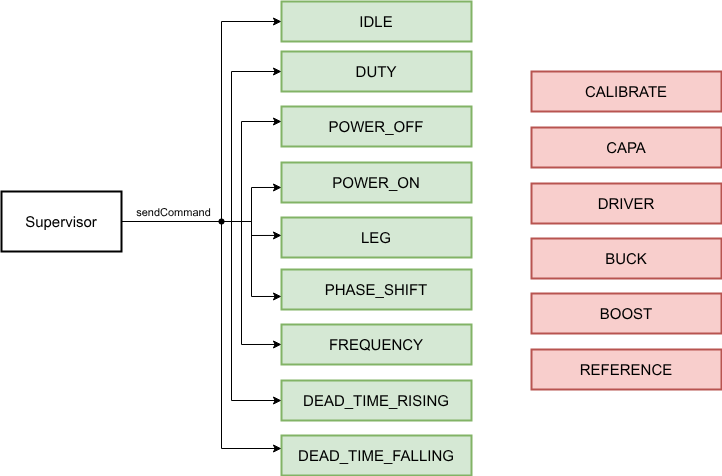

The diagram above was exported from draw.io. Its source (the exported page's mxGraphModel, read from the mxfile embedded in the PNG):
<mxGraphModel dx="1680" dy="2396" grid="1" gridSize="10" guides="1" tooltips="1" connect="1" arrows="1" fold="1" page="1" pageScale="1" pageWidth="850" pageHeight="1100" math="0" shadow="0">
  <root>
    <mxCell id="0" />
    <mxCell id="1" parent="0" />
    <mxCell id="2" value="Supervisor" style="whiteSpace=wrap;html=1;strokeWidth=2;fontSize=15;" parent="1" vertex="1">
      <mxGeometry x="-170" y="110" width="120" height="60" as="geometry" />
    </mxCell>
    <mxCell id="31" value="" style="edgeStyle=orthogonalEdgeStyle;html=1;entryDx=0;entryDy=0;rounded=0;endArrow=none;endFill=0;" edge="1" parent="1" source="2" target="33">
      <mxGeometry relative="1" as="geometry">
        <mxPoint x="110" y="-10" as="targetPoint" />
        <mxPoint x="-10" y="140" as="sourcePoint" />
        <Array as="points">
          <mxPoint x="50" y="140" />
        </Array>
      </mxGeometry>
    </mxCell>
    <mxCell id="32" value="sendCommand" style="edgeLabel;html=1;align=center;verticalAlign=middle;resizable=0;points=[];" vertex="1" connectable="0" parent="31">
      <mxGeometry x="-0.2125" y="-4" relative="1" as="geometry">
        <mxPoint x="11" y="-14" as="offset" />
      </mxGeometry>
    </mxCell>
    <mxCell id="3" value="IDLE" style="whiteSpace=wrap;html=1;strokeWidth=2;fontSize=15;fillColor=#d5e8d4;strokeColor=#82b366;" parent="1" vertex="1">
      <mxGeometry x="110" y="-80" width="190" height="40" as="geometry" />
    </mxCell>
    <mxCell id="16" value="POWER_OFF" style="whiteSpace=wrap;html=1;strokeWidth=2;fontSize=15;fillColor=#d5e8d4;strokeColor=#82b366;" vertex="1" parent="1">
      <mxGeometry x="110" y="25" width="190" height="40" as="geometry" />
    </mxCell>
    <mxCell id="17" value="LEG" style="whiteSpace=wrap;html=1;strokeWidth=2;fontSize=15;fillColor=#d5e8d4;strokeColor=#82b366;" vertex="1" parent="1">
      <mxGeometry x="110" y="136" width="190" height="40" as="geometry" />
    </mxCell>
    <mxCell id="18" value="POWER_ON" style="whiteSpace=wrap;html=1;strokeWidth=2;fontSize=15;fillColor=#d5e8d4;strokeColor=#82b366;" vertex="1" parent="1">
      <mxGeometry x="110" y="81" width="190" height="40" as="geometry" />
    </mxCell>
    <mxCell id="19" value="CAPA" style="whiteSpace=wrap;html=1;strokeWidth=2;fontSize=15;fillColor=#f8cecc;strokeColor=#b85450;" vertex="1" parent="1">
      <mxGeometry x="360" y="46" width="190" height="40" as="geometry" />
    </mxCell>
    <mxCell id="20" value="DRIVER" style="whiteSpace=wrap;html=1;strokeWidth=2;fontSize=15;fillColor=#f8cecc;strokeColor=#b85450;" vertex="1" parent="1">
      <mxGeometry x="360" y="102" width="190" height="40" as="geometry" />
    </mxCell>
    <mxCell id="21" value="BOOST" style="whiteSpace=wrap;html=1;strokeWidth=2;fontSize=15;fillColor=#f8cecc;strokeColor=#b85450;" vertex="1" parent="1">
      <mxGeometry x="360" y="212" width="190" height="40" as="geometry" />
    </mxCell>
    <mxCell id="22" value="BUCK" style="whiteSpace=wrap;html=1;strokeWidth=2;fontSize=15;fillColor=#f8cecc;strokeColor=#b85450;" vertex="1" parent="1">
      <mxGeometry x="360" y="157" width="190" height="40" as="geometry" />
    </mxCell>
    <mxCell id="23" value="REFERENCE" style="whiteSpace=wrap;html=1;strokeWidth=2;fontSize=15;fillColor=#f8cecc;strokeColor=#b85450;" vertex="1" parent="1">
      <mxGeometry x="360" y="268" width="190" height="40" as="geometry" />
    </mxCell>
    <mxCell id="24" value="PHASE_SHIFT" style="whiteSpace=wrap;html=1;strokeWidth=2;fontSize=15;fillColor=#d5e8d4;strokeColor=#82b366;" vertex="1" parent="1">
      <mxGeometry x="110" y="188" width="190" height="40" as="geometry" />
    </mxCell>
    <mxCell id="25" value="DEAD_TIME_RISING" style="whiteSpace=wrap;html=1;strokeWidth=2;fontSize=15;fillColor=#d5e8d4;strokeColor=#82b366;" vertex="1" parent="1">
      <mxGeometry x="110" y="299" width="190" height="40" as="geometry" />
    </mxCell>
    <mxCell id="26" value="FREQUENCY" style="whiteSpace=wrap;html=1;strokeWidth=2;fontSize=15;fillColor=#d5e8d4;strokeColor=#82b366;" vertex="1" parent="1">
      <mxGeometry x="110" y="243" width="190" height="40" as="geometry" />
    </mxCell>
    <mxCell id="27" value="DEAD_TIME_FALLING" style="whiteSpace=wrap;html=1;strokeWidth=2;fontSize=15;fillColor=#d5e8d4;strokeColor=#82b366;" vertex="1" parent="1">
      <mxGeometry x="110" y="354" width="190" height="40" as="geometry" />
    </mxCell>
    <mxCell id="28" value="DUTY" style="whiteSpace=wrap;html=1;strokeWidth=2;fontSize=15;fillColor=#d5e8d4;strokeColor=#82b366;" vertex="1" parent="1">
      <mxGeometry x="110" y="-30" width="190" height="40" as="geometry" />
    </mxCell>
    <mxCell id="30" value="CALIBRATE" style="whiteSpace=wrap;html=1;strokeWidth=2;fontSize=15;fillColor=#f8cecc;strokeColor=#b85450;" vertex="1" parent="1">
      <mxGeometry x="360" y="-10" width="190" height="40" as="geometry" />
    </mxCell>
    <mxCell id="45" value="" style="group" vertex="1" connectable="0" parent="1">
      <mxGeometry x="40" y="-60" width="70" height="427" as="geometry" />
    </mxCell>
    <mxCell id="10" value="" style="edgeStyle=orthogonalEdgeStyle;html=1;entryX=0;entryY=0.5;entryDx=0;entryDy=0;rounded=0;" parent="45" source="33" target="3" edge="1">
      <mxGeometry relative="1" as="geometry">
        <mxPoint x="40" y="440" as="targetPoint" />
        <Array as="points">
          <mxPoint x="10" />
        </Array>
      </mxGeometry>
    </mxCell>
    <mxCell id="33" value="" style="shape=waypoint;sketch=0;fillStyle=solid;size=6;pointerEvents=1;points=[];fillColor=none;resizable=0;rotatable=0;perimeter=centerPerimeter;snapToPoint=1;" vertex="1" parent="45">
      <mxGeometry y="190" width="20" height="20" as="geometry" />
    </mxCell>
    <mxCell id="35" value="" style="edgeStyle=orthogonalEdgeStyle;html=1;rounded=0;entryX=0;entryY=0.5;entryDx=0;entryDy=0;" edge="1" parent="45" source="33" target="28">
      <mxGeometry relative="1" as="geometry">
        <mxPoint x="40" y="50" as="targetPoint" />
        <mxPoint x="20" y="210" as="sourcePoint" />
        <Array as="points">
          <mxPoint x="20" y="200" />
          <mxPoint x="20" y="50" />
        </Array>
      </mxGeometry>
    </mxCell>
    <mxCell id="37" value="" style="edgeStyle=orthogonalEdgeStyle;html=1;rounded=0;entryX=0;entryY=0.5;entryDx=0;entryDy=0;exitX=0.305;exitY=0.221;exitDx=0;exitDy=0;exitPerimeter=0;" edge="1" parent="45" source="33">
      <mxGeometry relative="1" as="geometry">
        <mxPoint x="70" y="100" as="targetPoint" />
        <mxPoint x="10" y="250" as="sourcePoint" />
        <Array as="points">
          <mxPoint x="30" y="200" />
          <mxPoint x="30" y="100" />
        </Array>
      </mxGeometry>
    </mxCell>
    <mxCell id="38" value="" style="edgeStyle=orthogonalEdgeStyle;html=1;rounded=0;entryX=0;entryY=0.5;entryDx=0;entryDy=0;exitX=0.305;exitY=0.317;exitDx=0;exitDy=0;exitPerimeter=0;" edge="1" parent="45" source="33">
      <mxGeometry relative="1" as="geometry">
        <mxPoint x="70" y="165.98" as="targetPoint" />
        <mxPoint x="10" y="265.98" as="sourcePoint" />
        <Array as="points">
          <mxPoint x="40" y="200" />
          <mxPoint x="40" y="166" />
        </Array>
      </mxGeometry>
    </mxCell>
    <mxCell id="39" value="" style="edgeStyle=orthogonalEdgeStyle;html=1;rounded=0;entryX=0;entryY=0.5;entryDx=0;entryDy=0;exitX=0.4;exitY=0.745;exitDx=0;exitDy=0;exitPerimeter=0;" edge="1" parent="45" source="33">
      <mxGeometry relative="1" as="geometry">
        <mxPoint x="70" y="213.93" as="targetPoint" />
        <mxPoint x="10" y="247.95" as="sourcePoint" />
        <Array as="points">
          <mxPoint x="40" y="200" />
          <mxPoint x="40" y="214" />
        </Array>
      </mxGeometry>
    </mxCell>
    <mxCell id="40" value="" style="edgeStyle=orthogonalEdgeStyle;html=1;rounded=0;entryX=0;entryY=0.5;entryDx=0;entryDy=0;" edge="1" parent="45" source="33">
      <mxGeometry relative="1" as="geometry">
        <mxPoint x="70" y="274.96000000000004" as="targetPoint" />
        <mxPoint x="10" y="261.03" as="sourcePoint" />
        <Array as="points">
          <mxPoint x="40" y="200" />
          <mxPoint x="40" y="275" />
        </Array>
      </mxGeometry>
    </mxCell>
    <mxCell id="41" value="" style="edgeStyle=orthogonalEdgeStyle;html=1;rounded=0;entryX=0;entryY=0.5;entryDx=0;entryDy=0;exitX=0.305;exitY=0.983;exitDx=0;exitDy=0;exitPerimeter=0;" edge="1" parent="45" source="33">
      <mxGeometry relative="1" as="geometry">
        <mxPoint x="70" y="322.96000000000004" as="targetPoint" />
        <mxPoint x="10" y="248" as="sourcePoint" />
        <Array as="points">
          <mxPoint x="30" y="200" />
          <mxPoint x="30" y="323" />
        </Array>
      </mxGeometry>
    </mxCell>
    <mxCell id="42" value="" style="edgeStyle=orthogonalEdgeStyle;html=1;rounded=0;entryX=0;entryY=0.5;entryDx=0;entryDy=0;exitX=0.4;exitY=0.745;exitDx=0;exitDy=0;exitPerimeter=0;" edge="1" parent="45" source="33" target="25">
      <mxGeometry relative="1" as="geometry">
        <mxPoint x="70" y="370.96000000000004" as="targetPoint" />
        <mxPoint x="10" y="248" as="sourcePoint" />
        <Array as="points">
          <mxPoint x="20" y="200" />
          <mxPoint x="20" y="379" />
        </Array>
      </mxGeometry>
    </mxCell>
    <mxCell id="43" value="" style="edgeStyle=orthogonalEdgeStyle;html=1;rounded=0;entryX=0;entryY=0.5;entryDx=0;entryDy=0;exitX=0.305;exitY=0.936;exitDx=0;exitDy=0;exitPerimeter=0;" edge="1" parent="45" source="33">
      <mxGeometry relative="1" as="geometry">
        <mxPoint x="70" y="427" as="targetPoint" />
        <mxPoint x="10" y="248" as="sourcePoint" />
        <Array as="points">
          <mxPoint x="10" y="427" />
        </Array>
      </mxGeometry>
    </mxCell>
  </root>
</mxGraphModel>